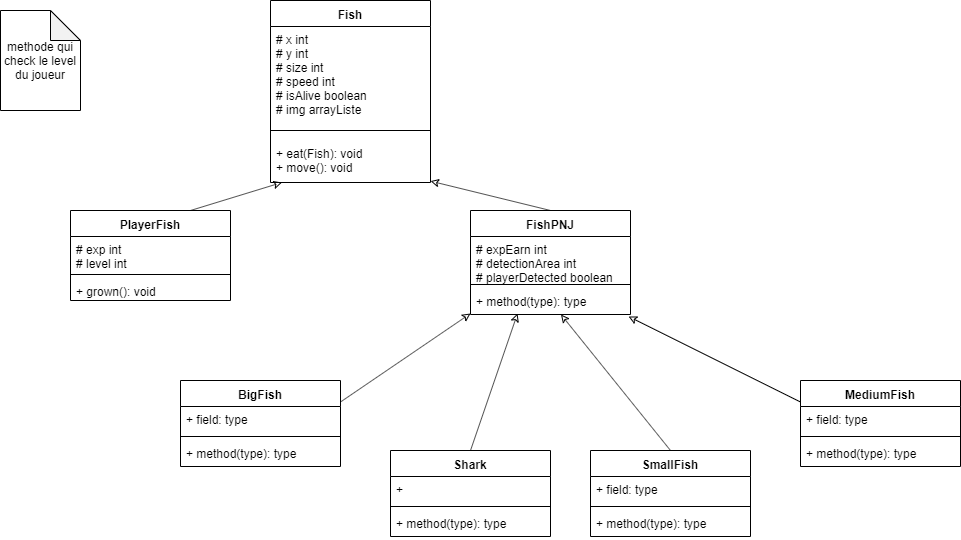

The diagram above was exported from draw.io. Its source (the exported page's mxGraphModel, read from the mxfile embedded in the PNG):
<mxGraphModel dx="1408" dy="731" grid="1" gridSize="10" guides="1" tooltips="1" connect="1" arrows="1" fold="1" page="1" pageScale="1" pageWidth="827" pageHeight="1169" math="0" shadow="0">
  <root>
    <mxCell id="0" />
    <mxCell id="1" parent="0" />
    <mxCell id="98pXrznUA9PTnOu4-5L2-8" value="Fish" style="swimlane;fontStyle=1;align=center;verticalAlign=top;childLayout=stackLayout;horizontal=1;startSize=26;horizontalStack=0;resizeParent=1;resizeParentMax=0;resizeLast=0;collapsible=1;marginBottom=0;" vertex="1" parent="1">
      <mxGeometry x="470" y="50" width="160" height="182" as="geometry" />
    </mxCell>
    <mxCell id="98pXrznUA9PTnOu4-5L2-9" value="# x int&#10;# y int&#10;# size int&#10;# speed int&#10;# isAlive boolean&#10;# img arrayListe&#10;" style="text;strokeColor=none;fillColor=none;align=left;verticalAlign=top;spacingLeft=4;spacingRight=4;overflow=hidden;rotatable=0;points=[[0,0.5],[1,0.5]];portConstraint=eastwest;" vertex="1" parent="98pXrznUA9PTnOu4-5L2-8">
      <mxGeometry y="26" width="160" height="94" as="geometry" />
    </mxCell>
    <mxCell id="98pXrznUA9PTnOu4-5L2-10" value="" style="line;strokeWidth=1;fillColor=none;align=left;verticalAlign=middle;spacingTop=-1;spacingLeft=3;spacingRight=3;rotatable=0;labelPosition=right;points=[];portConstraint=eastwest;" vertex="1" parent="98pXrznUA9PTnOu4-5L2-8">
      <mxGeometry y="120" width="160" height="20" as="geometry" />
    </mxCell>
    <mxCell id="98pXrznUA9PTnOu4-5L2-11" value="+ eat(Fish): void &#10;+ move(): void" style="text;strokeColor=none;fillColor=none;align=left;verticalAlign=top;spacingLeft=4;spacingRight=4;overflow=hidden;rotatable=0;points=[[0,0.5],[1,0.5]];portConstraint=eastwest;" vertex="1" parent="98pXrznUA9PTnOu4-5L2-8">
      <mxGeometry y="140" width="160" height="42" as="geometry" />
    </mxCell>
    <mxCell id="98pXrznUA9PTnOu4-5L2-16" style="rounded=0;orthogonalLoop=1;jettySize=auto;html=1;exitX=0.75;exitY=0;exitDx=0;exitDy=0;endArrow=classic;endFill=0;" edge="1" parent="1" source="98pXrznUA9PTnOu4-5L2-12" target="98pXrznUA9PTnOu4-5L2-11">
      <mxGeometry relative="1" as="geometry" />
    </mxCell>
    <mxCell id="98pXrznUA9PTnOu4-5L2-12" value="PlayerFish" style="swimlane;fontStyle=1;align=center;verticalAlign=top;childLayout=stackLayout;horizontal=1;startSize=26;horizontalStack=0;resizeParent=1;resizeParentMax=0;resizeLast=0;collapsible=1;marginBottom=0;" vertex="1" parent="1">
      <mxGeometry x="270" y="260" width="160" height="90" as="geometry" />
    </mxCell>
    <mxCell id="98pXrznUA9PTnOu4-5L2-13" value="# exp int&#10;# level int" style="text;strokeColor=none;fillColor=none;align=left;verticalAlign=top;spacingLeft=4;spacingRight=4;overflow=hidden;rotatable=0;points=[[0,0.5],[1,0.5]];portConstraint=eastwest;" vertex="1" parent="98pXrznUA9PTnOu4-5L2-12">
      <mxGeometry y="26" width="160" height="34" as="geometry" />
    </mxCell>
    <mxCell id="98pXrznUA9PTnOu4-5L2-14" value="" style="line;strokeWidth=1;fillColor=none;align=left;verticalAlign=middle;spacingTop=-1;spacingLeft=3;spacingRight=3;rotatable=0;labelPosition=right;points=[];portConstraint=eastwest;" vertex="1" parent="98pXrznUA9PTnOu4-5L2-12">
      <mxGeometry y="60" width="160" height="8" as="geometry" />
    </mxCell>
    <mxCell id="98pXrznUA9PTnOu4-5L2-15" value="+ grown(): void" style="text;strokeColor=none;fillColor=none;align=left;verticalAlign=top;spacingLeft=4;spacingRight=4;overflow=hidden;rotatable=0;points=[[0,0.5],[1,0.5]];portConstraint=eastwest;" vertex="1" parent="98pXrznUA9PTnOu4-5L2-12">
      <mxGeometry y="68" width="160" height="22" as="geometry" />
    </mxCell>
    <mxCell id="98pXrznUA9PTnOu4-5L2-46" style="edgeStyle=none;rounded=0;orthogonalLoop=1;jettySize=auto;html=1;exitX=0.5;exitY=0;exitDx=0;exitDy=0;entryX=0.294;entryY=0.962;entryDx=0;entryDy=0;entryPerimeter=0;endArrow=classic;endFill=0;" edge="1" parent="1" source="98pXrznUA9PTnOu4-5L2-17" target="98pXrznUA9PTnOu4-5L2-41">
      <mxGeometry relative="1" as="geometry" />
    </mxCell>
    <mxCell id="98pXrznUA9PTnOu4-5L2-17" value="Shark" style="swimlane;fontStyle=1;align=center;verticalAlign=top;childLayout=stackLayout;horizontal=1;startSize=26;horizontalStack=0;resizeParent=1;resizeParentMax=0;resizeLast=0;collapsible=1;marginBottom=0;" vertex="1" parent="1">
      <mxGeometry x="590" y="500" width="160" height="86" as="geometry" />
    </mxCell>
    <mxCell id="98pXrznUA9PTnOu4-5L2-18" value="+ " style="text;strokeColor=none;fillColor=none;align=left;verticalAlign=top;spacingLeft=4;spacingRight=4;overflow=hidden;rotatable=0;points=[[0,0.5],[1,0.5]];portConstraint=eastwest;" vertex="1" parent="98pXrznUA9PTnOu4-5L2-17">
      <mxGeometry y="26" width="160" height="26" as="geometry" />
    </mxCell>
    <mxCell id="98pXrznUA9PTnOu4-5L2-19" value="" style="line;strokeWidth=1;fillColor=none;align=left;verticalAlign=middle;spacingTop=-1;spacingLeft=3;spacingRight=3;rotatable=0;labelPosition=right;points=[];portConstraint=eastwest;" vertex="1" parent="98pXrznUA9PTnOu4-5L2-17">
      <mxGeometry y="52" width="160" height="8" as="geometry" />
    </mxCell>
    <mxCell id="98pXrznUA9PTnOu4-5L2-20" value="+ method(type): type" style="text;strokeColor=none;fillColor=none;align=left;verticalAlign=top;spacingLeft=4;spacingRight=4;overflow=hidden;rotatable=0;points=[[0,0.5],[1,0.5]];portConstraint=eastwest;" vertex="1" parent="98pXrznUA9PTnOu4-5L2-17">
      <mxGeometry y="60" width="160" height="26" as="geometry" />
    </mxCell>
    <mxCell id="98pXrznUA9PTnOu4-5L2-45" style="edgeStyle=none;rounded=0;orthogonalLoop=1;jettySize=auto;html=1;exitX=1;exitY=0.25;exitDx=0;exitDy=0;entryX=0;entryY=0.962;entryDx=0;entryDy=0;entryPerimeter=0;endArrow=classic;endFill=0;" edge="1" parent="1" source="98pXrznUA9PTnOu4-5L2-22" target="98pXrznUA9PTnOu4-5L2-41">
      <mxGeometry relative="1" as="geometry" />
    </mxCell>
    <mxCell id="98pXrznUA9PTnOu4-5L2-22" value="BigFish" style="swimlane;fontStyle=1;align=center;verticalAlign=top;childLayout=stackLayout;horizontal=1;startSize=26;horizontalStack=0;resizeParent=1;resizeParentMax=0;resizeLast=0;collapsible=1;marginBottom=0;" vertex="1" parent="1">
      <mxGeometry x="380" y="430" width="160" height="86" as="geometry" />
    </mxCell>
    <mxCell id="98pXrznUA9PTnOu4-5L2-23" value="+ field: type" style="text;strokeColor=none;fillColor=none;align=left;verticalAlign=top;spacingLeft=4;spacingRight=4;overflow=hidden;rotatable=0;points=[[0,0.5],[1,0.5]];portConstraint=eastwest;" vertex="1" parent="98pXrznUA9PTnOu4-5L2-22">
      <mxGeometry y="26" width="160" height="26" as="geometry" />
    </mxCell>
    <mxCell id="98pXrznUA9PTnOu4-5L2-24" value="" style="line;strokeWidth=1;fillColor=none;align=left;verticalAlign=middle;spacingTop=-1;spacingLeft=3;spacingRight=3;rotatable=0;labelPosition=right;points=[];portConstraint=eastwest;" vertex="1" parent="98pXrznUA9PTnOu4-5L2-22">
      <mxGeometry y="52" width="160" height="8" as="geometry" />
    </mxCell>
    <mxCell id="98pXrznUA9PTnOu4-5L2-25" value="+ method(type): type" style="text;strokeColor=none;fillColor=none;align=left;verticalAlign=top;spacingLeft=4;spacingRight=4;overflow=hidden;rotatable=0;points=[[0,0.5],[1,0.5]];portConstraint=eastwest;" vertex="1" parent="98pXrznUA9PTnOu4-5L2-22">
      <mxGeometry y="60" width="160" height="26" as="geometry" />
    </mxCell>
    <mxCell id="98pXrznUA9PTnOu4-5L2-48" style="edgeStyle=none;rounded=0;orthogonalLoop=1;jettySize=auto;html=1;exitX=0;exitY=0.25;exitDx=0;exitDy=0;entryX=0.988;entryY=1.077;entryDx=0;entryDy=0;entryPerimeter=0;endArrow=classic;endFill=0;" edge="1" parent="1" source="98pXrznUA9PTnOu4-5L2-26" target="98pXrznUA9PTnOu4-5L2-41">
      <mxGeometry relative="1" as="geometry" />
    </mxCell>
    <mxCell id="98pXrznUA9PTnOu4-5L2-26" value="MediumFish" style="swimlane;fontStyle=1;align=center;verticalAlign=top;childLayout=stackLayout;horizontal=1;startSize=26;horizontalStack=0;resizeParent=1;resizeParentMax=0;resizeLast=0;collapsible=1;marginBottom=0;" vertex="1" parent="1">
      <mxGeometry x="1000" y="430" width="160" height="86" as="geometry" />
    </mxCell>
    <mxCell id="98pXrznUA9PTnOu4-5L2-27" value="+ field: type" style="text;strokeColor=none;fillColor=none;align=left;verticalAlign=top;spacingLeft=4;spacingRight=4;overflow=hidden;rotatable=0;points=[[0,0.5],[1,0.5]];portConstraint=eastwest;" vertex="1" parent="98pXrznUA9PTnOu4-5L2-26">
      <mxGeometry y="26" width="160" height="26" as="geometry" />
    </mxCell>
    <mxCell id="98pXrznUA9PTnOu4-5L2-28" value="" style="line;strokeWidth=1;fillColor=none;align=left;verticalAlign=middle;spacingTop=-1;spacingLeft=3;spacingRight=3;rotatable=0;labelPosition=right;points=[];portConstraint=eastwest;" vertex="1" parent="98pXrznUA9PTnOu4-5L2-26">
      <mxGeometry y="52" width="160" height="8" as="geometry" />
    </mxCell>
    <mxCell id="98pXrznUA9PTnOu4-5L2-29" value="+ method(type): type" style="text;strokeColor=none;fillColor=none;align=left;verticalAlign=top;spacingLeft=4;spacingRight=4;overflow=hidden;rotatable=0;points=[[0,0.5],[1,0.5]];portConstraint=eastwest;" vertex="1" parent="98pXrznUA9PTnOu4-5L2-26">
      <mxGeometry y="60" width="160" height="26" as="geometry" />
    </mxCell>
    <mxCell id="98pXrznUA9PTnOu4-5L2-47" style="edgeStyle=none;rounded=0;orthogonalLoop=1;jettySize=auto;html=1;exitX=0.5;exitY=0;exitDx=0;exitDy=0;endArrow=classic;endFill=0;" edge="1" parent="1" source="98pXrznUA9PTnOu4-5L2-30" target="98pXrznUA9PTnOu4-5L2-41">
      <mxGeometry relative="1" as="geometry" />
    </mxCell>
    <mxCell id="98pXrznUA9PTnOu4-5L2-30" value="SmallFish" style="swimlane;fontStyle=1;align=center;verticalAlign=top;childLayout=stackLayout;horizontal=1;startSize=26;horizontalStack=0;resizeParent=1;resizeParentMax=0;resizeLast=0;collapsible=1;marginBottom=0;" vertex="1" parent="1">
      <mxGeometry x="790" y="500" width="160" height="86" as="geometry" />
    </mxCell>
    <mxCell id="98pXrznUA9PTnOu4-5L2-31" value="+ field: type" style="text;strokeColor=none;fillColor=none;align=left;verticalAlign=top;spacingLeft=4;spacingRight=4;overflow=hidden;rotatable=0;points=[[0,0.5],[1,0.5]];portConstraint=eastwest;" vertex="1" parent="98pXrznUA9PTnOu4-5L2-30">
      <mxGeometry y="26" width="160" height="26" as="geometry" />
    </mxCell>
    <mxCell id="98pXrznUA9PTnOu4-5L2-32" value="" style="line;strokeWidth=1;fillColor=none;align=left;verticalAlign=middle;spacingTop=-1;spacingLeft=3;spacingRight=3;rotatable=0;labelPosition=right;points=[];portConstraint=eastwest;" vertex="1" parent="98pXrznUA9PTnOu4-5L2-30">
      <mxGeometry y="52" width="160" height="8" as="geometry" />
    </mxCell>
    <mxCell id="98pXrznUA9PTnOu4-5L2-33" value="+ method(type): type" style="text;strokeColor=none;fillColor=none;align=left;verticalAlign=top;spacingLeft=4;spacingRight=4;overflow=hidden;rotatable=0;points=[[0,0.5],[1,0.5]];portConstraint=eastwest;" vertex="1" parent="98pXrznUA9PTnOu4-5L2-30">
      <mxGeometry y="60" width="160" height="26" as="geometry" />
    </mxCell>
    <mxCell id="98pXrznUA9PTnOu4-5L2-42" style="edgeStyle=none;rounded=0;orthogonalLoop=1;jettySize=auto;html=1;exitX=0.5;exitY=0;exitDx=0;exitDy=0;endArrow=classic;endFill=0;" edge="1" parent="1" source="98pXrznUA9PTnOu4-5L2-38" target="98pXrznUA9PTnOu4-5L2-11">
      <mxGeometry relative="1" as="geometry" />
    </mxCell>
    <mxCell id="98pXrznUA9PTnOu4-5L2-38" value="FishPNJ" style="swimlane;fontStyle=1;align=center;verticalAlign=top;childLayout=stackLayout;horizontal=1;startSize=26;horizontalStack=0;resizeParent=1;resizeParentMax=0;resizeLast=0;collapsible=1;marginBottom=0;" vertex="1" parent="1">
      <mxGeometry x="670" y="260" width="160" height="104" as="geometry" />
    </mxCell>
    <mxCell id="98pXrznUA9PTnOu4-5L2-39" value="# expEarn int&#10;# detectionArea int&#10;# playerDetected boolean" style="text;strokeColor=none;fillColor=none;align=left;verticalAlign=top;spacingLeft=4;spacingRight=4;overflow=hidden;rotatable=0;points=[[0,0.5],[1,0.5]];portConstraint=eastwest;" vertex="1" parent="98pXrznUA9PTnOu4-5L2-38">
      <mxGeometry y="26" width="160" height="44" as="geometry" />
    </mxCell>
    <mxCell id="98pXrznUA9PTnOu4-5L2-40" value="" style="line;strokeWidth=1;fillColor=none;align=left;verticalAlign=middle;spacingTop=-1;spacingLeft=3;spacingRight=3;rotatable=0;labelPosition=right;points=[];portConstraint=eastwest;" vertex="1" parent="98pXrznUA9PTnOu4-5L2-38">
      <mxGeometry y="70" width="160" height="8" as="geometry" />
    </mxCell>
    <mxCell id="98pXrznUA9PTnOu4-5L2-41" value="+ method(type): type" style="text;strokeColor=none;fillColor=none;align=left;verticalAlign=top;spacingLeft=4;spacingRight=4;overflow=hidden;rotatable=0;points=[[0,0.5],[1,0.5]];portConstraint=eastwest;" vertex="1" parent="98pXrznUA9PTnOu4-5L2-38">
      <mxGeometry y="78" width="160" height="26" as="geometry" />
    </mxCell>
    <mxCell id="98pXrznUA9PTnOu4-5L2-44" value="methode qui check le level du joueur" style="shape=note;whiteSpace=wrap;html=1;backgroundOutline=1;darkOpacity=0.05;" vertex="1" parent="1">
      <mxGeometry x="200" y="60" width="80" height="100" as="geometry" />
    </mxCell>
  </root>
</mxGraphModel>